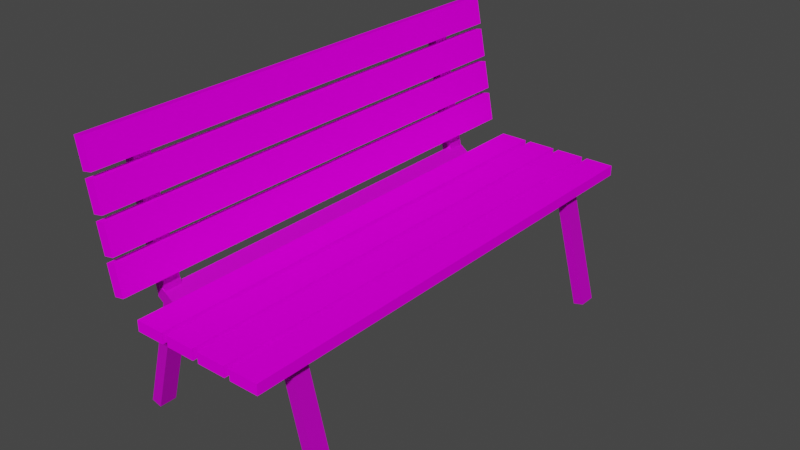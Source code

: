 # Source: bench.blend  (saved by Blender 2.83.11; exported with 4.5.12 LTS)
import bpy
from mathutils import Matrix  # noqa: F401  (used for matrix-valued properties, if any)

bpy.ops.wm.read_factory_settings(use_empty=True)
scene = bpy.context.scene
scene.name = 'Scene'

# ---- collections
col_bench = bpy.data.collections.new('bench'); scene.collection.children.link(col_bench)

# ---- images (referenced by path relative to the original .blend; pixels are not part of the script)
import os
ASSET_DIR = os.environ.get("B2B_ASSET_DIR", "")  # directory of the original .blend (textures are referenced by path, not embedded)
HERE = os.path.dirname(os.path.abspath(__file__))  # packed textures are extracted next to this script under _unpacked/

def load_image(name, relpath, width, height, colorspace="sRGB"):
    """Load a texture the original file referenced (path relative to the .blend, or extracted next to this script)."""
    p = next((c for c in (os.path.join(HERE, relpath), os.path.join(ASSET_DIR, relpath)) if relpath and os.path.exists(c)), "")
    if p:
        img = bpy.data.images.load(p, check_existing=True)
        img.name = name
    else:  # same state as the original file: an image datablock whose file is absent (Cycles renders it pink)
        img = bpy.data.images.new(name, width, height)
        img.source = "FILE"
        img.filepath = "//" + (relpath or name)
    img.colorspace_settings.name = colorspace
    return img
img_woodsiding006_2k_color_jpg = load_image('WoodSiding006_2K_Color.jpg', 'WoodSiding006_2K_Color.jpg', 1024, 1024, 'sRGB')
img_metal005_2k_color_jpg = load_image('Metal005_2K_Color.jpg', 'Metal005_2K_Color.jpg', 1024, 1024, 'sRGB')

# ---- materials (node trees are filled in below, after node groups)
mat_wood = bpy.data.materials.new('wood')
mat_wood.alpha_threshold = 0.0
mat_wood.use_transparent_shadow = False
mat_wood.line_color = (0.0, 0.0, 0.0, 1.0)
mat_metal = bpy.data.materials.new('metal')
mat_metal.use_transparent_shadow = False

# ---- material node trees
mat_wood.use_nodes = True; mat_wood.node_tree.nodes.clear()
_N = mat_wood.node_tree.nodes; _L = mat_wood.node_tree.links
n0 = _N.new('ShaderNodeOutputMaterial'); n0.name = 'Material Output'; n0.location = (373, 324)
n1 = _N.new('ShaderNodeTexImage'); n1.name = 'Image Texture'; n1.location = (-396, 289)
n1.image = img_woodsiding006_2k_color_jpg
n2 = _N.new('ShaderNodeBsdfPrincipled'); n2.name = 'Principled BSDF'; n2.location = (-39, 348)
n2.distribution = 'GGX'
n2.subsurface_method = 'BURLEY'
n2.inputs[2].default_value = 0.3182
n2.inputs[3].default_value = 1.45
n2.inputs[13].default_value = 0.0
n2.inputs[27].default_value = (0.0, 0.0, 0.0, 1.0)
n2.inputs[28].default_value = 1.0
_L.new(n2.outputs[0], n0.inputs[0])
_L.new(n1.outputs[0], n2.inputs[0])
n0.is_active_output = True
mat_metal.use_nodes = True; mat_metal.node_tree.nodes.clear()
_N = mat_metal.node_tree.nodes; _L = mat_metal.node_tree.links
n0 = _N.new('ShaderNodeBsdfPrincipled'); n0.name = 'Principled BSDF'; n0.location = (10, 300)
n0.distribution = 'GGX'
n0.subsurface_method = 'BURLEY'
n0.inputs[1].default_value = 0.5182
n0.inputs[2].default_value = 0.6091
n0.inputs[3].default_value = 1.45
n0.inputs[13].default_value = 0.2773
n0.inputs[27].default_value = (0.0, 0.0, 0.0, 1.0)
n0.inputs[28].default_value = 1.0
n1 = _N.new('ShaderNodeOutputMaterial'); n1.name = 'Material Output'; n1.location = (300, 300)
n2 = _N.new('ShaderNodeTexImage'); n2.name = 'Image Texture'; n2.location = (-332, 332)
n2.image = img_metal005_2k_color_jpg
_L.new(n0.outputs[0], n1.inputs[0])
_L.new(n2.outputs[0], n0.inputs[0])
n1.is_active_output = True

# ---- world
world_world = bpy.data.worlds.new('World'); scene.world = world_world
world_world.use_nodes = True; world_world.node_tree.nodes.clear()
_N = world_world.node_tree.nodes; _L = world_world.node_tree.links
n0 = _N.new('ShaderNodeOutputWorld'); n0.name = 'World Output'; n0.location = (300, 300)
n1 = _N.new('ShaderNodeBackground'); n1.name = 'Background'; n1.location = (10, 300)
n1.inputs[0].default_value = (0.05088, 0.05088, 0.05088, 1.0)
_L.new(n1.outputs[0], n0.inputs[0])
n0.is_active_output = True
world_world.color = (0.05088, 0.05088, 0.05088)
world_world.use_sun_shadow = False
world_world.sun_shadow_jitter_overblur = 0.0

# ---- meshes
me_cube = bpy.data.meshes.new('Cube')
me_cube.from_pydata([(1.0, 1.0, 1.0), (1.0, 1.0, -1.0), (1.0, -1.0, 1.0), (1.0, -1.0, -1.0), (-1.0, 1.0, 1.0), (-1.0, 1.0, -1.0), (-1.0, -1.0, 1.0), (-1.0, -1.0, -1.0)], [], [(0, 4, 6, 2), (3, 2, 6, 7), (7, 6, 4, 5), (5, 1, 3, 7), (1, 0, 2, 3), (5, 4, 0, 1)])
_uv = me_cube.uv_layers.new(name='wood-plank')
_uv.uv.foreach_set('vector', [0.006053, 0.1276, 0.9877, 0.1276, 0.9877, 0.2474, 0.006053, 0.2474, 0.375, 0.75, 0.625, 0.75, 0.625, 1.0, 0.375, 1.0, 0.006693, 0.1271, 0.9871, 0.1271, 0.9871, 0.25, 0.006693, 0.25, 0.004085, 0.1284, 0.9887, 0.1284, 0.9887, 0.2534, 0.004085, 0.2534, 0.006052, 0.1249, 0.9877, 0.1249, 0.9877, 0.2508, 0.006052, 0.2508, 0.375, 0.25, 0.625, 0.25, 0.625, 0.5, 0.375, 0.5])
me_cube.materials.append(mat_wood)
me_cube.use_remesh_preserve_volume = False
me_cube.use_remesh_preserve_attributes = False
me_cube.use_mirror_vertex_groups = False
me_cube.update()
me_cube_001 = bpy.data.meshes.new('Cube.001')
me_cube_001.from_pydata([(1.0, 1.0, 1.0), (1.0, 1.0, -1.0), (1.0, -1.0, 1.0), (1.0, -1.0, -1.0), (-1.0, 1.0, 1.0), (-1.0, 1.0, -1.0), (-1.0, -1.0, 1.0), (-1.0, -1.0, -1.0)], [], [(0, 4, 6, 2), (3, 2, 6, 7), (7, 6, 4, 5), (5, 1, 3, 7), (1, 0, 2, 3), (5, 4, 0, 1)])
_uv = me_cube_001.uv_layers.new(name='UVMap')
_uv.uv.foreach_set('vector', [0.006053, 0.1276, 0.9877, 0.1276, 0.9877, 0.2474, 0.006053, 0.2474, 0.375, 0.75, 0.625, 0.75, 0.625, 1.0, 0.375, 1.0, 0.006693, 0.1271, 0.9871, 0.1271, 0.9871, 0.25, 0.006693, 0.25, 0.004085, 0.1284, 0.9887, 0.1284, 0.9887, 0.2534, 0.004085, 0.2534, 0.006052, 0.1249, 0.9877, 0.1249, 0.9877, 0.2508, 0.006052, 0.2508, 0.375, 0.25, 0.625, 0.25, 0.625, 0.5, 0.375, 0.5])
me_cube_001.materials.append(mat_wood)
me_cube_001.use_remesh_preserve_volume = False
me_cube_001.use_remesh_preserve_attributes = False
me_cube_001.use_mirror_vertex_groups = False
me_cube_001.update()
me_cube_002 = bpy.data.meshes.new('Cube.002')
me_cube_002.from_pydata([(-1.0, -1.0, -1.0), (-1.0, -1.0, 1.0), (-1.0, 1.0, -1.0), (-1.0, 1.0, 1.0), (1.0, -1.0, -1.0), (1.0, -1.0, 1.0), (1.0, 1.0, -1.0), (1.0, 1.0, 1.0)], [], [(0, 1, 3, 2), (2, 3, 7, 6), (6, 7, 5, 4), (4, 5, 1, 0), (2, 6, 4, 0), (7, 3, 1, 5)])
_uv = me_cube_002.uv_layers.new(name='UVMap')
_uv.uv.foreach_set('vector', [0.375, 0.0, 0.625, 0.0, 0.625, 0.25, 0.375, 0.25, 0.02156, 0.25, 0.9691, 0.25, 0.9691, 0.5, 0.02156, 0.5, 0.375, 0.5, 0.625, 0.5, 0.625, 0.75, 0.375, 0.75, 0.02416, 0.25, 0.9687, 0.25, 0.9687, 0.5, 0.02416, 0.5, 0.02466, 0.25, 0.9691, 0.25, 0.9691, 0.5, 0.02466, 0.5, 0.02466, 0.25, 0.9691, 0.25, 0.9691, 0.5, 0.02466, 0.5])
me_cube_002.materials.append(mat_metal)
me_cube_002.use_remesh_fix_poles = True
me_cube_002.use_remesh_preserve_attributes = False
me_cube_002.use_mirror_vertex_groups = False
me_cube_002.update()
me_cube_003 = bpy.data.meshes.new('Cube.003')
me_cube_003.from_pydata([(-1.0, -1.0, -1.0), (-1.0, -1.0, 1.0), (-1.0, 1.0, -1.0), (-1.0, 1.0, 1.0), (1.0, -1.0, -1.0), (1.0, -1.0, 1.0), (1.0, 1.0, -1.0), (1.0, 1.0, 1.0)], [], [(0, 1, 3, 2), (2, 3, 7, 6), (6, 7, 5, 4), (4, 5, 1, 0), (2, 6, 4, 0), (7, 3, 1, 5)])
_uv = me_cube_003.uv_layers.new(name='UVMap')
_uv.uv.foreach_set('vector', [0.375, 0.0, 0.625, 0.0, 0.625, 0.25, 0.375, 0.25, 0.02156, 0.25, 0.9691, 0.25, 0.9691, 0.5, 0.02156, 0.5, 0.375, 0.5, 0.625, 0.5, 0.625, 0.75, 0.375, 0.75, 0.02416, 0.25, 0.9687, 0.25, 0.9687, 0.5, 0.02416, 0.5, 0.02466, 0.25, 0.9691, 0.25, 0.9691, 0.5, 0.02466, 0.5, 0.02466, 0.25, 0.9691, 0.25, 0.9691, 0.5, 0.02466, 0.5])
me_cube_003.materials.append(mat_metal)
me_cube_003.use_remesh_fix_poles = True
me_cube_003.use_remesh_preserve_attributes = False
me_cube_003.use_mirror_vertex_groups = False
me_cube_003.update()
me_cube_004 = bpy.data.meshes.new('Cube.004')
me_cube_004.from_pydata([(-1.0, -1.0, -1.0), (-1.0, -1.0, 1.0), (-1.0, 1.0, -1.0), (-1.0, 1.0, 1.0), (1.0, -1.0, -1.0), (1.0, -1.0, 1.0), (1.0, 1.0, -1.0), (1.0, 1.0, 1.0)], [], [(0, 1, 3, 2), (2, 3, 7, 6), (6, 7, 5, 4), (4, 5, 1, 0), (2, 6, 4, 0), (7, 3, 1, 5)])
_uv = me_cube_004.uv_layers.new(name='UVMap')
_uv.uv.foreach_set('vector', [0.375, 0.0, 0.625, 0.0, 0.625, 0.25, 0.375, 0.25, 0.02156, 0.25, 0.9691, 0.25, 0.9691, 0.5, 0.02156, 0.5, 0.375, 0.5, 0.625, 0.5, 0.625, 0.75, 0.375, 0.75, 0.02416, 0.25, 0.9687, 0.25, 0.9687, 0.5, 0.02416, 0.5, 0.02466, 0.25, 0.9691, 0.25, 0.9691, 0.5, 0.02466, 0.5, 0.02466, 0.25, 0.9691, 0.25, 0.9691, 0.5, 0.02466, 0.5])
me_cube_004.materials.append(mat_metal)
me_cube_004.use_remesh_fix_poles = True
me_cube_004.use_remesh_preserve_attributes = False
me_cube_004.use_mirror_vertex_groups = False
me_cube_004.update()
me_cube_005 = bpy.data.meshes.new('Cube.005')
me_cube_005.from_pydata([(-1.0, -1.0, -1.0), (-1.0, -1.0, 1.0), (-1.0, 1.0, -1.0), (-1.0, 1.0, 1.0), (1.0, -1.0, -1.0), (1.0, -1.0, 1.0), (1.0, 1.0, -1.0), (1.0, 1.0, 1.0)], [], [(0, 1, 3, 2), (2, 3, 7, 6), (6, 7, 5, 4), (4, 5, 1, 0), (2, 6, 4, 0), (7, 3, 1, 5)])
_uv = me_cube_005.uv_layers.new(name='UVMap')
_uv.uv.foreach_set('vector', [0.375, 0.0, 0.625, 0.0, 0.625, 0.25, 0.375, 0.25, 0.02156, 0.25, 0.9691, 0.25, 0.9691, 0.5, 0.02156, 0.5, 0.375, 0.5, 0.625, 0.5, 0.625, 0.75, 0.375, 0.75, 0.02416, 0.25, 0.9687, 0.25, 0.9687, 0.5, 0.02416, 0.5, 0.02466, 0.25, 0.9691, 0.25, 0.9691, 0.5, 0.02466, 0.5, 0.02466, 0.25, 0.9691, 0.25, 0.9691, 0.5, 0.02466, 0.5])
me_cube_005.materials.append(mat_metal)
me_cube_005.use_remesh_fix_poles = True
me_cube_005.use_remesh_preserve_attributes = False
me_cube_005.use_mirror_vertex_groups = False
me_cube_005.update()
me_cube_006 = bpy.data.meshes.new('Cube.006')
me_cube_006.from_pydata([(-1.0, -1.0, -1.0), (-1.0, -1.0, 1.0), (-1.0, 1.0, -1.0), (-1.0, 1.0, 1.0), (1.0, -1.0, -1.0), (1.0, -1.0, 1.0), (1.0, 1.0, -1.0), (1.0, 1.0, 1.0)], [], [(0, 1, 3, 2), (2, 3, 7, 6), (6, 7, 5, 4), (4, 5, 1, 0), (2, 6, 4, 0), (7, 3, 1, 5)])
_uv = me_cube_006.uv_layers.new(name='UVMap')
_uv.uv.foreach_set('vector', [0.375, 0.0, 0.625, 0.0, 0.625, 0.25, 0.375, 0.25, 0.02156, 0.25, 0.9691, 0.25, 0.9691, 0.5, 0.02156, 0.5, 0.375, 0.5, 0.625, 0.5, 0.625, 0.75, 0.375, 0.75, 0.02416, 0.25, 0.9687, 0.25, 0.9687, 0.5, 0.02416, 0.5, 0.02466, 0.25, 0.9691, 0.25, 0.9691, 0.5, 0.02466, 0.5, 0.02466, 0.25, 0.9691, 0.25, 0.9691, 0.5, 0.02466, 0.5])
me_cube_006.materials.append(mat_metal)
me_cube_006.use_remesh_fix_poles = True
me_cube_006.use_remesh_preserve_attributes = False
me_cube_006.use_mirror_vertex_groups = False
me_cube_006.update()
me_cube_008 = bpy.data.meshes.new('Cube.008')
me_cube_008.from_pydata([(-1.445, -13.22, -1.0), (-1.445, -13.22, 1.0), (-1.595, -12.68, -1.0), (-1.595, -12.68, 1.0), (-0.9728, 8.532, -1.0), (-0.9728, 8.532, 1.0), (-1.123, 9.07, -1.0), (-1.123, 9.07, 1.0)], [], [(0, 1, 3, 2), (2, 3, 7, 6), (6, 7, 5, 4), (4, 5, 1, 0), (2, 6, 4, 0), (7, 3, 1, 5)])
_uv = me_cube_008.uv_layers.new(name='UVMap')
_uv.uv.foreach_set('vector', [0.375, 0.0, 0.625, 0.0, 0.625, 0.25, 0.375, 0.25, 0.02156, 0.25, 0.9691, 0.25, 0.9691, 0.5, 0.02156, 0.5, 0.375, 0.5, 0.625, 0.5, 0.625, 0.75, 0.375, 0.75, 0.02416, 0.25, 0.9687, 0.25, 0.9687, 0.5, 0.02416, 0.5, 0.02466, 0.25, 0.9691, 0.25, 0.9691, 0.5, 0.02466, 0.5, 0.02466, 0.25, 0.9691, 0.25, 0.9691, 0.5, 0.02466, 0.5])
me_cube_008.materials.append(mat_metal)
me_cube_008.use_remesh_fix_poles = True
me_cube_008.use_remesh_preserve_attributes = False
me_cube_008.use_mirror_vertex_groups = False
me_cube_008.update()
me_cube_007 = bpy.data.meshes.new('Cube.007')
me_cube_007.from_pydata([(-1.445, -13.22, -1.0), (-1.445, -13.22, 1.0), (-1.595, -12.68, -1.0), (-1.595, -12.68, 1.0), (-0.9728, 8.532, -1.0), (-0.9728, 8.532, 1.0), (-1.123, 9.07, -1.0), (-1.123, 9.07, 1.0)], [], [(0, 1, 3, 2), (2, 3, 7, 6), (6, 7, 5, 4), (4, 5, 1, 0), (2, 6, 4, 0), (7, 3, 1, 5)])
_uv = me_cube_007.uv_layers.new(name='UVMap')
_uv.uv.foreach_set('vector', [0.375, 0.0, 0.625, 0.0, 0.625, 0.25, 0.375, 0.25, 0.02156, 0.25, 0.9691, 0.25, 0.9691, 0.5, 0.02156, 0.5, 0.375, 0.5, 0.625, 0.5, 0.625, 0.75, 0.375, 0.75, 0.02416, 0.25, 0.9687, 0.25, 0.9687, 0.5, 0.02416, 0.5, 0.02466, 0.25, 0.9691, 0.25, 0.9691, 0.5, 0.02466, 0.5, 0.02466, 0.25, 0.9691, 0.25, 0.9691, 0.5, 0.02466, 0.5])
me_cube_007.materials.append(mat_metal)
me_cube_007.use_remesh_fix_poles = True
me_cube_007.use_remesh_preserve_attributes = False
me_cube_007.use_mirror_vertex_groups = False
me_cube_007.update()
me_cube_009 = bpy.data.meshes.new('Cube.009')
me_cube_009.from_pydata([(-1.445, -13.22, -1.0), (-1.445, -13.22, 1.0), (-1.595, -12.68, -1.0), (-1.595, -12.68, 1.0), (-0.9728, 8.532, -1.0), (-0.9728, 8.532, 1.0), (-1.123, 9.07, -1.0), (-1.123, 9.07, 1.0)], [], [(0, 1, 3, 2), (2, 3, 7, 6), (6, 7, 5, 4), (4, 5, 1, 0), (2, 6, 4, 0), (7, 3, 1, 5)])
_uv = me_cube_009.uv_layers.new(name='UVMap')
_uv.uv.foreach_set('vector', [0.375, 0.0, 0.625, 0.0, 0.625, 0.25, 0.375, 0.25, 0.02156, 0.25, 0.9691, 0.25, 0.9691, 0.5, 0.02156, 0.5, 0.375, 0.5, 0.625, 0.5, 0.625, 0.75, 0.375, 0.75, 0.02416, 0.25, 0.9687, 0.25, 0.9687, 0.5, 0.02416, 0.5, 0.02466, 0.25, 0.9691, 0.25, 0.9691, 0.5, 0.02466, 0.5, 0.02466, 0.25, 0.9691, 0.25, 0.9691, 0.5, 0.02466, 0.5])
me_cube_009.materials.append(mat_metal)
me_cube_009.use_remesh_fix_poles = True
me_cube_009.use_remesh_preserve_attributes = False
me_cube_009.use_mirror_vertex_groups = False
me_cube_009.update()
me_cube_010 = bpy.data.meshes.new('Cube.010')
me_cube_010.from_pydata([(-1.445, -13.22, -1.0), (-1.445, -13.22, 1.0), (-1.595, -12.68, -1.0), (-1.595, -12.68, 1.0), (-0.9728, 8.532, -1.0), (-0.9728, 8.532, 1.0), (-1.123, 9.07, -1.0), (-1.123, 9.07, 1.0)], [], [(0, 1, 3, 2), (2, 3, 7, 6), (6, 7, 5, 4), (4, 5, 1, 0), (2, 6, 4, 0), (7, 3, 1, 5)])
_uv = me_cube_010.uv_layers.new(name='UVMap')
_uv.uv.foreach_set('vector', [0.375, 0.0, 0.625, 0.0, 0.625, 0.25, 0.375, 0.25, 0.02156, 0.25, 0.9691, 0.25, 0.9691, 0.5, 0.02156, 0.5, 0.375, 0.5, 0.625, 0.5, 0.625, 0.75, 0.375, 0.75, 0.02416, 0.25, 0.9687, 0.25, 0.9687, 0.5, 0.02416, 0.5, 0.02466, 0.25, 0.9691, 0.25, 0.9691, 0.5, 0.02466, 0.5, 0.02466, 0.25, 0.9691, 0.25, 0.9691, 0.5, 0.02466, 0.5])
me_cube_010.materials.append(mat_metal)
me_cube_010.use_remesh_fix_poles = True
me_cube_010.use_remesh_preserve_attributes = False
me_cube_010.use_mirror_vertex_groups = False
me_cube_010.update()

# ---- objects
ob_cube = bpy.data.objects.new('Cube', me_cube)
ob_cube_001 = bpy.data.objects.new('Cube.001', me_cube_001)
ob_cube_002 = bpy.data.objects.new('Cube.002', me_cube_002)
ob_cube_003 = bpy.data.objects.new('Cube.003', me_cube_003)
ob_cube_004 = bpy.data.objects.new('Cube.004', me_cube_004)
ob_cube_005 = bpy.data.objects.new('Cube.005', me_cube_005)
ob_cube_006 = bpy.data.objects.new('Cube.006', me_cube_006)
ob_cube_008 = bpy.data.objects.new('Cube.008', me_cube_008)
ob_cube_007 = bpy.data.objects.new('Cube.007', me_cube_007)
ob_cube_009 = bpy.data.objects.new('Cube.009', me_cube_009)
ob_cube_010 = bpy.data.objects.new('Cube.010', me_cube_010)

# ---- transforms, parenting, visibility, modifiers, constraints
ob_cube.location = (0.5654, -0.0003617, 0.8532)
ob_cube.scale = (-0.09, 1.53, 0.03232)
ob_cube.lock_rotations_4d = False
ob_cube.empty_display_type = 'ARROWS'
ob_cube.lineart.crease_threshold = 0.0
_m = ob_cube.modifiers.new('Array', 'ARRAY')
_m.count = 4
_m.constant_offset_displace = (0.0, 0.0, 0.0)
_m.relative_offset_displace = (1.2, 0.0, 0.0)
ob_cube_001.location = (-0.3155, -0.0003617, 1.049)
ob_cube_001.rotation_euler = (5.691e-07, 1.379, 6.906e-07)
ob_cube_001.scale = (-0.09, 1.53, 0.03232)
ob_cube_001.lock_rotations_4d = False
ob_cube_001.empty_display_type = 'ARROWS'
ob_cube_001.lineart.crease_threshold = 0.0
_m = ob_cube_001.modifiers.new('Array', 'ARRAY')
_m.count = 4
_m.constant_offset_displace = (0.0, 0.0, 0.0)
_m.relative_offset_displace = (1.2, 0.0, 0.0)
ob_cube_002.location = (0.1535, -1.194, 0.7864)
ob_cube_002.rotation_euler = (1.571, 2.22e-16, 2.22e-16)
ob_cube_002.scale = (0.4285, 0.03335, 0.05405)
ob_cube_002.lineart.crease_threshold = 0.0
ob_cube_003.location = (-0.4181, -1.194, 1.247)
ob_cube_003.rotation_euler = (1.571, -1.762, 6.953e-07)
ob_cube_003.scale = (0.4285, 0.03335, 0.05405)
ob_cube_003.lineart.crease_threshold = 0.0
ob_cube_004.location = (0.1535, 1.185, 0.7864)
ob_cube_004.rotation_euler = (1.571, 2.22e-16, 2.22e-16)
ob_cube_004.scale = (0.4285, 0.03335, 0.05405)
ob_cube_004.lineart.crease_threshold = 0.0
ob_cube_005.location = (-0.4181, 1.185, 1.247)
ob_cube_005.rotation_euler = (1.571, -1.762, 6.953e-07)
ob_cube_005.scale = (0.4285, 0.03335, 0.05405)
ob_cube_005.lineart.crease_threshold = 0.0
ob_cube_006.location = (-0.3025, -0.005022, 0.8151)
ob_cube_006.rotation_euler = (0.9567, 4.846e-08, -1.571)
ob_cube_006.scale = (1.246, 0.03582, 0.05687)
ob_cube_006.lineart.crease_threshold = 0.0
ob_cube_008.location = (0.1535, -1.194, 0.5164)
ob_cube_008.rotation_euler = (1.571, 2.22e-16, 2.22e-16)
ob_cube_008.scale = (0.4285, 0.03335, 0.05405)
ob_cube_008.lineart.crease_threshold = 0.0
ob_cube_007.location = (1.074, -1.194, 0.7863)
ob_cube_007.rotation_euler = (1.571, -0.5236, -7.757e-08)
ob_cube_007.scale = (0.4285, 0.03335, 0.05405)
ob_cube_007.lineart.crease_threshold = 0.0
ob_cube_009.location = (0.1535, 1.185, 0.5164)
ob_cube_009.rotation_euler = (1.571, 2.22e-16, 2.22e-16)
ob_cube_009.scale = (0.4285, 0.03335, 0.05405)
ob_cube_009.lineart.crease_threshold = 0.0
ob_cube_010.location = (1.074, 1.185, 0.7863)
ob_cube_010.rotation_euler = (1.571, -0.5236, -7.757e-08)
ob_cube_010.scale = (0.4285, 0.03335, 0.05405)
ob_cube_010.lineart.crease_threshold = 0.0

# ---- collection membership
col_bench.objects.link(ob_cube)
col_bench.objects.link(ob_cube_001)
col_bench.objects.link(ob_cube_002)
col_bench.objects.link(ob_cube_003)
col_bench.objects.link(ob_cube_004)
col_bench.objects.link(ob_cube_005)
col_bench.objects.link(ob_cube_006)
col_bench.objects.link(ob_cube_008)
col_bench.objects.link(ob_cube_007)
col_bench.objects.link(ob_cube_009)
col_bench.objects.link(ob_cube_010)

# ---- scene / render settings (as saved in the file)
scene.frame_start = 1; scene.frame_end = 250; scene.frame_set(26)
scene.render.engine = 'BLENDER_EEVEE_NEXT'
scene.cycles.use_denoising = False
scene.cycles.samples = 128
scene.cycles.sampling_pattern = 'TABULATED_SOBOL'
scene.cycles.use_adaptive_sampling = False
scene.cycles.use_light_tree = False
scene.view_settings.view_transform = 'Filmic'
bpy.context.view_layer.update()

# ---- added for rendering (the .blend has no active camera and no usable light): camera, sun
cam_auto = bpy.data.cameras.new('AutoCamera')
cam_auto.lens = 50.0
cam_auto.sensor_width = 36.0
cam_auto.clip_end = 1000.0
ob_auto_camera = bpy.data.objects.new('AutoCamera', cam_auto)
scene.collection.objects.link(ob_auto_camera)
ob_auto_camera.location = (3.71891, -4.22209, 3.73543)
ob_auto_camera.rotation_euler = (1.09748, -7.21219e-08, 0.694738)
scene.camera = ob_auto_camera
light_auto_sun = bpy.data.lights.new('AutoSun', 'SUN')
light_auto_sun.energy = 3.0
light_auto_sun.angle = 0.0523599
ob_auto_sun = bpy.data.objects.new('AutoSun', light_auto_sun)
scene.collection.objects.link(ob_auto_sun)
ob_auto_sun.rotation_euler = (0.872665, 0.174533, 0.523599)
bpy.context.view_layer.update()
